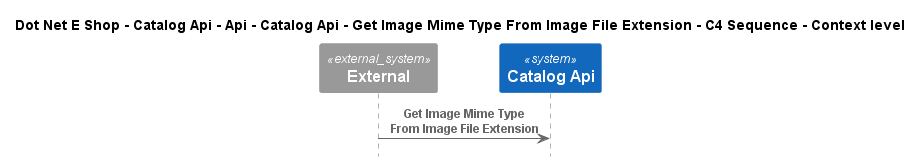

The diagram above was rendered by PlantUML. Its source (embedded in the PNG):
@startuml
!include ..\..\..\..\..\..\..\..\..\.c4s\C4_Sequence.puml

title Dot Net E Shop - Catalog Api - Api - Catalog Api - Get Image Mime Type From Image File Extension - C4 Sequence - Context level

System_Ext(C4InterFlow.SoftwareSystems.ExternalSystem, "External", "")
System(DotNetEShop.SoftwareSystems.CatalogApi, "Catalog Api", "")

Rel(C4InterFlow.SoftwareSystems.ExternalSystem, DotNetEShop.SoftwareSystems.CatalogApi, "Get Image Mime Type From Image File Extension")


@enduml